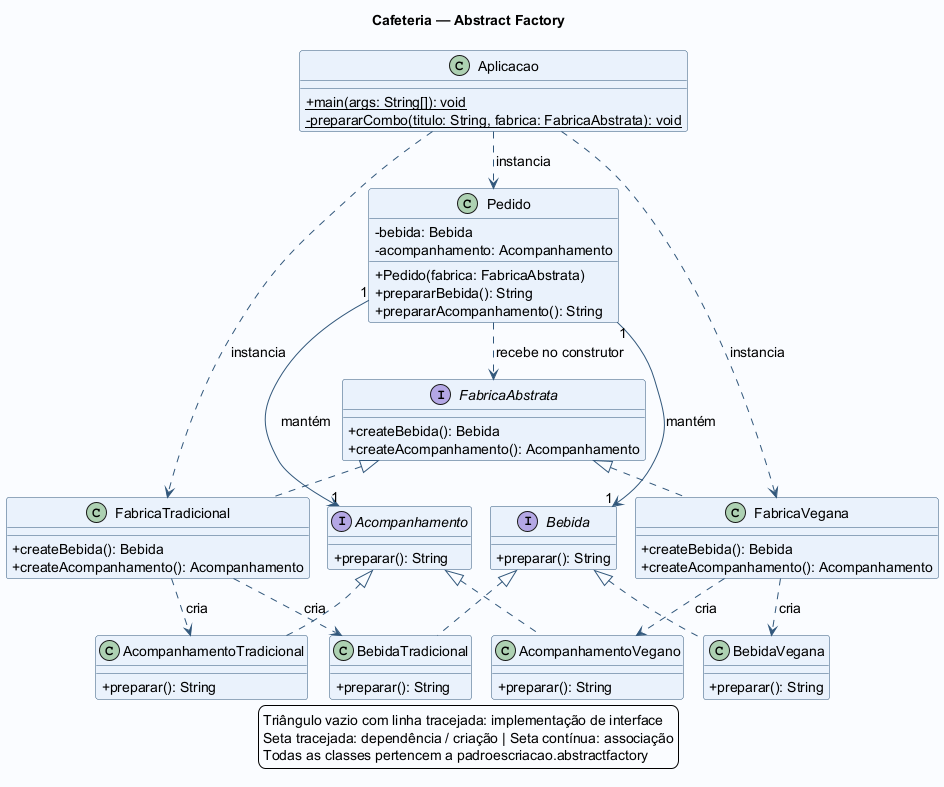

The diagram above was rendered by PlantUML. Its source (embedded in the PNG):
@startuml
!pragma layout smetana
skinparam backgroundColor #FAFCFF
skinparam classAttributeIconSize 0
skinparam shadowing false
skinparam classBackgroundColor #EAF2FC
skinparam classBorderColor #31577B
skinparam ArrowColor #31577B
skinparam defaultFontName SansSerif
skinparam defaultFontSize 14
title Cafeteria — Abstract Factory

class Aplicacao {
  +{static} main(args: String[]): void
  -{static} prepararCombo(titulo: String, fabrica: FabricaAbstrata): void
}
class Pedido {
  -bebida: Bebida
  -acompanhamento: Acompanhamento
  +Pedido(fabrica: FabricaAbstrata)
  +prepararBebida(): String
  +prepararAcompanhamento(): String
}
interface FabricaAbstrata {
  +createBebida(): Bebida
  +createAcompanhamento(): Acompanhamento
}
class FabricaTradicional {
  +createBebida(): Bebida
  +createAcompanhamento(): Acompanhamento
}
class FabricaVegana {
  +createBebida(): Bebida
  +createAcompanhamento(): Acompanhamento
}
interface Bebida {
  +preparar(): String
}
interface Acompanhamento {
  +preparar(): String
}
class BebidaTradicional {
  +preparar(): String
}
class BebidaVegana {
  +preparar(): String
}
class AcompanhamentoTradicional {
  +preparar(): String
}
class AcompanhamentoVegano {
  +preparar(): String
}
Aplicacao ..> Pedido : instancia
Aplicacao ..> FabricaTradicional : instancia
Aplicacao ..> FabricaVegana : instancia
Pedido ..> FabricaAbstrata : recebe no construtor
Pedido "1" --> "1" Bebida : mantém
Pedido "1" --> "1" Acompanhamento : mantém
FabricaAbstrata <|.. FabricaTradicional
FabricaAbstrata <|.. FabricaVegana
Bebida <|.. BebidaTradicional
Bebida <|.. BebidaVegana
Acompanhamento <|.. AcompanhamentoTradicional
Acompanhamento <|.. AcompanhamentoVegano
FabricaTradicional ..> BebidaTradicional : cria
FabricaTradicional ..> AcompanhamentoTradicional : cria
FabricaVegana ..> BebidaVegana : cria
FabricaVegana ..> AcompanhamentoVegano : cria
legend bottom
  Triângulo vazio com linha tracejada: implementação de interface
  Seta tracejada: dependência / criação | Seta contínua: associação
  Todas as classes pertencem a padroescriacao.abstractfactory
endlegend
@enduml